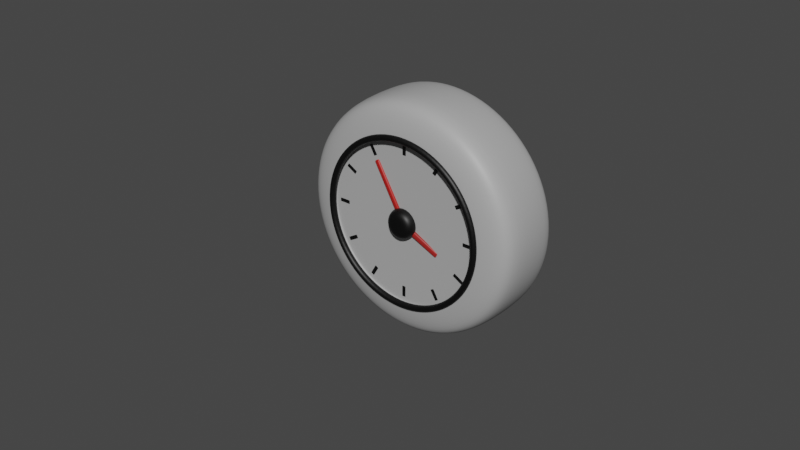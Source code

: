 # Source: Wall_clock.blend  (saved by Blender 2.90.8; exported with 4.5.12 LTS)
import bpy
from mathutils import Matrix  # noqa: F401  (used for matrix-valued properties, if any)

bpy.ops.wm.read_factory_settings(use_empty=True)
scene = bpy.context.scene
scene.name = 'Scene'

# ---- collections
col_collection = bpy.data.collections.new('Collection'); scene.collection.children.link(col_collection)

# ---- materials (node trees are filled in below, after node groups)
mat_material_001 = bpy.data.materials.new('Material.001')
mat_material_001.use_transparent_shadow = False
mat_material_006 = bpy.data.materials.new('Material.006')
mat_material_006.use_transparent_shadow = False
mat_material_003 = bpy.data.materials.new('Material.003')
mat_material_003.use_transparent_shadow = False
mat_material_004 = bpy.data.materials.new('Material.004')
mat_material_004.use_transparent_shadow = False
mat_material_005 = bpy.data.materials.new('Material.005')
mat_material_005.use_transparent_shadow = False
mat_material_009 = bpy.data.materials.new('Material.009')
mat_material_009.use_transparent_shadow = False

# ---- material node trees
mat_material_001.use_nodes = True; mat_material_001.node_tree.nodes.clear()
_N = mat_material_001.node_tree.nodes; _L = mat_material_001.node_tree.links
n0 = _N.new('ShaderNodeBsdfPrincipled'); n0.name = 'Principled BSDF'; n0.location = (10, 300)
n0.distribution = 'GGX'
n0.subsurface_method = 'BURLEY'
n0.inputs[0].default_value = (0.42, 0.42, 0.42, 1.0)
n0.inputs[3].default_value = 1.45
n0.inputs[27].default_value = (0.0, 0.0, 0.0, 1.0)
n0.inputs[28].default_value = 1.0
n1 = _N.new('ShaderNodeOutputMaterial'); n1.name = 'Material Output'; n1.location = (300, 300)
_L.new(n0.outputs[0], n1.inputs[0])
n1.is_active_output = True
mat_material_006.use_nodes = True; mat_material_006.node_tree.nodes.clear()
_N = mat_material_006.node_tree.nodes; _L = mat_material_006.node_tree.links
n0 = _N.new('ShaderNodeBsdfPrincipled'); n0.name = 'Principled BSDF'; n0.location = (10, 300)
n0.distribution = 'GGX'
n0.subsurface_method = 'BURLEY'
n0.inputs[0].default_value = (0.0, 0.0, 0.0, 1.0)
n0.inputs[3].default_value = 1.45
n0.inputs[27].default_value = (0.0, 0.0, 0.0, 1.0)
n0.inputs[28].default_value = 1.0
n1 = _N.new('ShaderNodeOutputMaterial'); n1.name = 'Material Output'; n1.location = (300, 300)
_L.new(n0.outputs[0], n1.inputs[0])
n1.is_active_output = True
mat_material_003.use_nodes = True; mat_material_003.node_tree.nodes.clear()
_N = mat_material_003.node_tree.nodes; _L = mat_material_003.node_tree.links
n0 = _N.new('ShaderNodeBsdfPrincipled'); n0.name = 'Principled BSDF'; n0.location = (10, 300)
n0.distribution = 'GGX'
n0.subsurface_method = 'BURLEY'
n0.inputs[0].default_value = (0.0, 0.0, 0.0, 1.0)
n0.inputs[3].default_value = 1.45
n0.inputs[27].default_value = (0.0, 0.0, 0.0, 1.0)
n0.inputs[28].default_value = 1.0
n1 = _N.new('ShaderNodeOutputMaterial'); n1.name = 'Material Output'; n1.location = (300, 300)
_L.new(n0.outputs[0], n1.inputs[0])
n1.is_active_output = True
mat_material_004.use_nodes = True; mat_material_004.node_tree.nodes.clear()
_N = mat_material_004.node_tree.nodes; _L = mat_material_004.node_tree.links
n0 = _N.new('ShaderNodeBsdfPrincipled'); n0.name = 'Principled BSDF'; n0.location = (10, 300)
n0.distribution = 'GGX'
n0.subsurface_method = 'BURLEY'
n0.inputs[0].default_value = (0.4793, 0.01229, 0.008568, 1.0)
n0.inputs[3].default_value = 1.45
n0.inputs[27].default_value = (0.0, 0.0, 0.0, 1.0)
n0.inputs[28].default_value = 1.0
n1 = _N.new('ShaderNodeOutputMaterial'); n1.name = 'Material Output'; n1.location = (300, 300)
_L.new(n0.outputs[0], n1.inputs[0])
n1.is_active_output = True
mat_material_005.use_nodes = True; mat_material_005.node_tree.nodes.clear()
_N = mat_material_005.node_tree.nodes; _L = mat_material_005.node_tree.links
n0 = _N.new('ShaderNodeBsdfPrincipled'); n0.name = 'Principled BSDF'; n0.location = (10, 300)
n0.distribution = 'GGX'
n0.subsurface_method = 'BURLEY'
n0.inputs[0].default_value = (0.3763, 0.01764, 0.01444, 1.0)
n0.inputs[3].default_value = 1.45
n0.inputs[27].default_value = (0.0, 0.0, 0.0, 1.0)
n0.inputs[28].default_value = 1.0
n1 = _N.new('ShaderNodeOutputMaterial'); n1.name = 'Material Output'; n1.location = (300, 300)
_L.new(n0.outputs[0], n1.inputs[0])
n1.is_active_output = True
mat_material_009.use_nodes = True; mat_material_009.node_tree.nodes.clear()
_N = mat_material_009.node_tree.nodes; _L = mat_material_009.node_tree.links
n0 = _N.new('ShaderNodeBsdfPrincipled'); n0.name = 'Principled BSDF'; n0.location = (10, 300)
n0.distribution = 'GGX'
n0.subsurface_method = 'BURLEY'
n0.inputs[0].default_value = (0.0, 0.0, 0.0, 1.0)
n0.inputs[3].default_value = 1.45
n0.inputs[27].default_value = (0.0, 0.0, 0.0, 1.0)
n0.inputs[28].default_value = 1.0
n1 = _N.new('ShaderNodeOutputMaterial'); n1.name = 'Material Output'; n1.location = (300, 300)
_L.new(n0.outputs[0], n1.inputs[0])
n1.is_active_output = True

# ---- world
world_world = bpy.data.worlds.new('World'); scene.world = world_world
world_world.use_nodes = True; world_world.node_tree.nodes.clear()
_N = world_world.node_tree.nodes; _L = world_world.node_tree.links
n0 = _N.new('ShaderNodeOutputWorld'); n0.name = 'World Output'; n0.location = (300, 300)
n1 = _N.new('ShaderNodeBackground'); n1.name = 'Background'; n1.location = (10, 300)
n1.inputs[0].default_value = (0.05088, 0.05088, 0.05088, 1.0)
_L.new(n1.outputs[0], n0.inputs[0])
n0.is_active_output = True
world_world.color = (0.05088, 0.05088, 0.05088)
world_world.use_sun_shadow = False
world_world.sun_shadow_jitter_overblur = 0.0

# ---- meshes
me_circle = bpy.data.meshes.new('Circle')
me_circle.from_pydata([(1.457e-15, 0.2659, 1.0), (-9.141e-08, -5.869e-07, 0.7035), (-2.515e-08, 0.07789, 0.9214), (-0.1821, 5.72e-08, 0.6796), (-0.2588, 0.2659, 0.9659), (-0.2385, 0.07789, 0.89), (-0.3518, -1.775e-07, 0.6093), (-0.5, 0.2659, 0.866), (-0.4607, 0.07789, 0.798), (-0.4975, -6.048e-08, 0.4975), (-0.7071, 0.2659, 0.7071), (-0.6516, 0.07789, 0.6516), (-0.6093, -2.656e-07, 0.3518), (-0.866, 0.2659, 0.5), (-0.798, 0.07789, 0.4607), (-0.6796, -6.066e-08, 0.1821), (-0.9659, 0.2659, 0.2588), (-0.89, 0.07789, 0.2385), (-0.7035, -1.853e-07, 1.356e-07), (-1.0, 0.2659, 2.16e-07), (-0.9214, 0.07789, 1.867e-07), (-0.6796, -1.489e-07, -0.1821), (-0.9659, 0.2659, -0.2588), (-0.89, 0.07789, -0.2385), (-0.6093, -1.199e-07, -0.3518), (-0.866, 0.2659, -0.5), (-0.798, 0.07789, -0.4607), (-0.4975, 1.143e-07, -0.4975), (-0.7071, 0.2659, -0.7071), (-0.6516, 0.07789, -0.6516), (-0.3518, -2.955e-07, -0.6093), (-0.5, 0.2659, -0.866), (-0.4607, 0.07789, -0.798), (-0.1821, -6.103e-08, -0.6796), (-0.2588, 0.2659, -0.9659), (-0.2385, 0.07789, -0.89), (-4.189e-07, -6.108e-08, -0.7035), (-3.894e-07, 0.2659, -1.0), (-4.009e-07, 0.07789, -0.9214), (0.1821, -6.103e-08, -0.6796), (0.2588, 0.2659, -0.9659), (0.2385, 0.07789, -0.89), (0.3518, -2.955e-07, -0.6093), (0.5, 0.2659, -0.866), (0.4607, 0.07789, -0.798), (0.4975, 1.143e-07, -0.4975), (0.7071, 0.2659, -0.7071), (0.6516, 0.07789, -0.6516), (0.6093, -1.199e-07, -0.3518), (0.866, 0.2659, -0.5), (0.798, 0.07789, -0.4607), (0.6796, -1.489e-07, -0.1821), (0.9659, 0.2659, -0.2588), (0.89, 0.07789, -0.2385), (0.7035, -1.853e-07, -8.488e-08), (1.0, 0.2659, -3.244e-07), (0.9214, 0.07789, -2.647e-07), (0.6796, -6.066e-08, 0.1821), (0.9659, 0.2659, 0.2588), (0.89, 0.07789, 0.2385), (0.6093, -2.656e-07, 0.3518), (0.866, 0.2659, 0.5), (0.798, 0.07789, 0.4607), (0.4975, -6.048e-08, 0.4975), (0.7071, 0.2659, 0.7071), (0.6516, 0.07789, 0.6516), (0.3518, -1.775e-07, 0.6093), (0.5, 0.2659, 0.866), (0.4607, 0.07789, 0.798), (0.1821, 5.72e-08, 0.6796), (0.2588, 0.2659, 0.9659), (0.2385, 0.07789, 0.89), (-4.005e-08, 1.226, 0.8833), (1.172e-14, 1.11, 1.0), (-1.164e-08, 1.192, 0.9658), (-0.2588, 1.11, 0.9659), (-0.2286, 1.226, 0.8532), (-0.25, 1.192, 0.9329), (-0.5, 1.11, 0.866), (-0.4416, 1.226, 0.7649), (-0.4829, 1.192, 0.8364), (-0.7071, 1.11, 0.7071), (-0.6246, 1.226, 0.6246), (-0.6829, 1.192, 0.6829), (-0.866, 1.11, 0.5), (-0.7649, 1.226, 0.4416), (-0.8364, 1.192, 0.4829), (-0.9659, 1.11, 0.2588), (-0.8532, 1.226, 0.2286), (-0.9329, 1.192, 0.25), (-1.0, 1.11, 2.601e-07), (-0.8833, 1.226, 2.412e-07), (-0.9658, 1.192, 2.57e-07), (-0.9659, 1.11, -0.2588), (-0.8532, 1.226, -0.2286), (-0.9329, 1.192, -0.25), (-0.866, 1.11, -0.5), (-0.7649, 1.226, -0.4416), (-0.8364, 1.192, -0.4829), (-0.7071, 1.11, -0.7071), (-0.6246, 1.226, -0.6246), (-0.6829, 1.192, -0.6829), (-0.5, 1.11, -0.866), (-0.4416, 1.226, -0.7649), (-0.4829, 1.192, -0.8364), (-0.2588, 1.11, -0.9659), (-0.2286, 1.226, -0.8532), (-0.25, 1.192, -0.9329), (-3.894e-07, 1.11, -1.0), (-3.083e-07, 1.226, -0.8833), (-3.658e-07, 1.192, -0.9658), (0.2588, 1.11, -0.9659), (0.2286, 1.226, -0.8532), (0.25, 1.192, -0.9329), (0.5, 1.11, -0.866), (0.4416, 1.226, -0.7649), (0.4829, 1.192, -0.8364), (0.7071, 1.11, -0.7071), (0.6246, 1.226, -0.6246), (0.6829, 1.192, -0.6829), (0.866, 1.11, -0.5), (0.7649, 1.226, -0.4416), (0.8364, 1.192, -0.4829), (0.9659, 1.11, -0.2588), (0.8532, 1.226, -0.2286), (0.9329, 1.192, -0.25), (1.0, 1.11, -2.804e-07), (0.8833, 1.226, -1.686e-07), (0.9658, 1.192, -2.451e-07), (0.9659, 1.11, 0.2588), (0.8532, 1.226, 0.2286), (0.9329, 1.192, 0.25), (0.866, 1.11, 0.5), (0.7649, 1.226, 0.4416), (0.8364, 1.192, 0.4829), (0.7071, 1.11, 0.7071), (0.6246, 1.226, 0.6246), (0.6829, 1.192, 0.6829), (0.5, 1.11, 0.866), (0.4416, 1.226, 0.7649), (0.4829, 1.192, 0.8364), (0.2588, 1.11, 0.9659), (0.2286, 1.226, 0.8532), (0.25, 1.192, 0.9329), (-8.568e-08, -5.884e-07, 0.7318), (-0.1894, 5.578e-08, 0.7068), (-0.3659, -1.788e-07, 0.6337), (-0.5174, -6.152e-08, 0.5174), (-0.6337, -2.663e-07, 0.3659), (-0.7068, -6.104e-08, 0.1894), (-0.7318, -1.853e-07, 1.341e-07), (-0.7068, -1.485e-07, -0.1894), (-0.6337, -1.192e-07, -0.3659), (-0.5174, 1.154e-07, -0.5174), (-0.3659, -2.942e-07, -0.6337), (-0.1894, -5.96e-08, -0.7068), (-4.284e-07, -5.96e-08, -0.7318), (0.1894, -5.96e-08, -0.7068), (0.3659, -2.942e-07, -0.6337), (0.5174, 1.154e-07, -0.5174), (0.6337, -1.192e-07, -0.3659), (0.7068, -1.485e-07, -0.1894), (0.7318, -1.853e-07, -1.006e-07), (0.7068, -6.104e-08, 0.1894), (0.6337, -2.663e-07, 0.3659), (0.5174, -6.152e-08, 0.5174), (0.3659, -1.788e-07, 0.6337), (0.1894, 5.578e-08, 0.7068), (-9.987e-08, 0.09536, 0.6647), (-0.172, 0.09536, 0.6421), (-0.3324, 0.09536, 0.5757), (-0.47, 0.09536, 0.47), (-0.5757, 0.09536, 0.3324), (-0.6421, 0.09536, 0.172), (-0.6647, 0.09536, 1.429e-07), (-0.6421, 0.09536, -0.172), (-0.5757, 0.09536, -0.3324), (-0.47, 0.09536, -0.47), (-0.3324, 0.09536, -0.5757), (-0.172, 0.09536, -0.6421), (-4.054e-07, 0.09536, -0.6647), (0.172, 0.09536, -0.6421), (0.3324, 0.09536, -0.5757), (0.47, 0.09536, -0.47), (0.5757, 0.09536, -0.3324), (0.6421, 0.09536, -0.172), (0.6647, 0.09536, -5.773e-08), (0.6421, 0.09536, 0.172), (0.5757, 0.09536, 0.3324), (0.47, 0.09536, 0.47), (0.3324, 0.09536, 0.5757), (0.172, 0.09536, 0.6421), (-9.141e-08, 0.09536, 0.7035), (-0.1821, 0.09536, 0.6796), (-0.3518, 0.09536, 0.6093), (-0.4975, 0.09536, 0.4975), (-0.6093, 0.09536, 0.3518), (-0.6796, 0.09536, 0.1821), (-0.7035, 0.09536, 1.406e-07), (-0.6796, 0.09536, -0.1821), (-0.6093, 0.09536, -0.3518), (-0.4975, 0.09536, -0.4975), (-0.3518, 0.09536, -0.6093), (-0.1821, 0.09536, -0.6796), (-4.189e-07, 0.09536, -0.7035), (0.1821, 0.09536, -0.6796), (0.3518, 0.09536, -0.6093), (0.4975, 0.09536, -0.4975), (0.6093, 0.09536, -0.3518), (0.6796, 0.09536, -0.1821), (0.7035, 0.09536, -7.991e-08), (0.6796, 0.09536, 0.1821), (0.6093, 0.09536, 0.3518), (0.4975, 0.09536, 0.4975), (0.3518, 0.09536, 0.6093), (0.1821, 0.09536, 0.6796), (0.4975, 0.06675, -0.4975), (0.6093, 0.06675, -0.3518), (-0.6093, 0.06675, -0.3518), (-0.4975, 0.06675, -0.4975), (0.1821, 0.06675, 0.6796), (-9.141e-08, 0.06675, 0.7035), (-0.1821, 0.06675, 0.6796), (-0.3518, 0.06675, 0.6093), (0.6796, 0.06675, -0.1821), (-0.3518, 0.06675, -0.6093), (-0.4975, 0.06675, 0.4975), (0.7035, 0.06675, -8.14e-08), (-0.1821, 0.06675, -0.6796), (-0.6093, 0.06675, 0.3518), (0.6796, 0.06675, 0.1821), (-4.189e-07, 0.06675, -0.7035), (-0.6796, 0.06675, 0.1821), (0.6093, 0.06675, 0.3518), (0.1821, 0.06675, -0.6796), (-0.7035, 0.06675, 1.391e-07), (0.4975, 0.06675, 0.4975), (0.3518, 0.06675, -0.6093), (-0.6796, 0.06675, -0.1821), (0.3518, 0.06675, 0.6093), (0.6093, 0.03004, -0.3518), (-0.4975, 0.03004, -0.4975), (-9.141e-08, 0.03004, 0.7035), (-0.3518, 0.03004, 0.6093), (0.6796, 0.03004, -0.1821), (-0.3518, 0.03004, -0.6093), (-0.4975, 0.03004, 0.4975), (0.7035, 0.03004, -8.332e-08), (-0.1821, 0.03004, -0.6796), (-0.6093, 0.03004, 0.3518), (0.6796, 0.03004, 0.1821), (-4.189e-07, 0.03004, -0.7035), (-0.6796, 0.03004, 0.1821), (0.6093, 0.03004, 0.3518), (0.1821, 0.03004, -0.6796), (-0.7035, 0.03004, 1.372e-07), (0.4975, 0.03004, 0.4975), (0.3518, 0.03004, -0.6093), (-0.6796, 0.03004, -0.1821), (0.3518, 0.03004, 0.6093), (0.4975, 0.03004, -0.4975), (-0.6093, 0.03004, -0.3518), (0.1821, 0.03004, 0.6796), (-0.1821, 0.03004, 0.6796)], [], [(4, 7, 78, 75), (70, 0, 73, 141), (67, 70, 141, 138), (46, 49, 120, 117), (25, 28, 99, 96), (49, 52, 123, 120), (28, 31, 102, 99), (217, 216, 207, 208), (52, 55, 126, 123), (31, 34, 105, 102), (7, 10, 81, 78), (10, 13, 84, 81), (55, 58, 129, 126), (34, 37, 108, 105), (13, 16, 87, 84), (58, 61, 132, 129), (37, 40, 111, 108), (16, 19, 90, 87), (61, 64, 135, 132), (40, 43, 114, 111), (19, 22, 93, 90), (64, 67, 138, 135), (43, 46, 117, 114), (22, 25, 96, 93), (4, 0, 2, 5), (5, 2, 144, 145), (7, 4, 5, 8), (8, 5, 145, 146), (10, 7, 8, 11), (11, 8, 146, 147), (13, 10, 11, 14), (14, 11, 147, 148), (16, 13, 14, 17), (17, 14, 148, 149), (19, 16, 17, 20), (20, 17, 149, 150), (22, 19, 20, 23), (23, 20, 150, 151), (25, 22, 23, 26), (26, 23, 151, 152), (28, 25, 26, 29), (29, 26, 152, 153), (31, 28, 29, 32), (32, 29, 153, 154), (34, 31, 32, 35), (35, 32, 154, 155), (37, 34, 35, 38), (38, 35, 155, 156), (40, 37, 38, 41), (41, 38, 156, 157), (43, 40, 41, 44), (44, 41, 157, 158), (46, 43, 44, 47), (47, 44, 158, 159), (49, 46, 47, 50), (50, 47, 159, 160), (52, 49, 50, 53), (53, 50, 160, 161), (55, 52, 53, 56), (56, 53, 161, 162), (58, 55, 56, 59), (59, 56, 162, 163), (61, 58, 59, 62), (62, 59, 163, 164), (64, 61, 62, 65), (65, 62, 164, 165), (67, 64, 65, 68), (68, 65, 165, 166), (70, 67, 68, 71), (71, 68, 166, 167), (0, 70, 71, 2), (2, 71, 167, 144), (76, 79, 82, 85, 88, 91, 94, 97, 100, 103, 106, 109, 112, 115, 118, 121, 124, 127, 130, 133, 136, 139, 142, 72), (76, 72, 74, 77), (77, 74, 73, 75), (79, 76, 77, 80), (80, 77, 75, 78), (82, 79, 80, 83), (83, 80, 78, 81), (85, 82, 83, 86), (86, 83, 81, 84), (88, 85, 86, 89), (89, 86, 84, 87), (91, 88, 89, 92), (92, 89, 87, 90), (94, 91, 92, 95), (95, 92, 90, 93), (97, 94, 95, 98), (98, 95, 93, 96), (100, 97, 98, 101), (101, 98, 96, 99), (103, 100, 101, 104), (104, 101, 99, 102), (106, 103, 104, 107), (107, 104, 102, 105), (109, 106, 107, 110), (110, 107, 105, 108), (112, 109, 110, 113), (113, 110, 108, 111), (115, 112, 113, 116), (116, 113, 111, 114), (118, 115, 116, 119), (119, 116, 114, 117), (121, 118, 119, 122), (122, 119, 117, 120), (124, 121, 122, 125), (125, 122, 120, 123), (127, 124, 125, 128), (128, 125, 123, 126), (130, 127, 128, 131), (131, 128, 126, 129), (133, 130, 131, 134), (134, 131, 129, 132), (136, 133, 134, 137), (137, 134, 132, 135), (139, 136, 137, 140), (140, 137, 135, 138), (142, 139, 140, 143), (143, 140, 138, 141), (72, 142, 143, 74), (74, 143, 141, 73), (0, 4, 75, 73), (1, 3, 145, 144), (3, 6, 146, 145), (6, 9, 147, 146), (9, 12, 148, 147), (12, 15, 149, 148), (15, 18, 150, 149), (18, 21, 151, 150), (21, 24, 152, 151), (24, 27, 153, 152), (27, 30, 154, 153), (30, 33, 155, 154), (33, 36, 156, 155), (36, 39, 157, 156), (39, 42, 158, 157), (42, 45, 159, 158), (45, 48, 160, 159), (48, 51, 161, 160), (51, 54, 162, 161), (54, 57, 163, 162), (57, 60, 164, 163), (60, 63, 165, 164), (63, 66, 166, 165), (66, 69, 167, 166), (69, 1, 144, 167), (169, 168, 191, 190, 189, 188, 187, 186, 185, 184, 183, 182, 181, 180, 179, 178, 177, 176, 175, 174, 173, 172, 171, 170), (219, 218, 200, 201), (221, 220, 215, 192), (223, 222, 193, 194), (224, 217, 208, 209), (225, 219, 201, 202), (226, 223, 194, 195), (227, 224, 209, 210), (228, 225, 202, 203), (229, 226, 195, 196), (230, 227, 210, 211), (231, 228, 203, 204), (232, 229, 196, 197), (233, 230, 211, 212), (234, 231, 204, 205), (235, 232, 197, 198), (236, 233, 212, 213), (237, 234, 205, 206), (238, 235, 198, 199), (239, 236, 213, 214), (216, 237, 206, 207), (218, 238, 199, 200), (220, 239, 214, 215), (222, 221, 192, 193), (168, 169, 193, 192), (169, 170, 194, 193), (170, 171, 195, 194), (171, 172, 196, 195), (172, 173, 197, 196), (173, 174, 198, 197), (174, 175, 199, 198), (175, 176, 200, 199), (176, 177, 201, 200), (177, 178, 202, 201), (178, 179, 203, 202), (179, 180, 204, 203), (180, 181, 205, 204), (181, 182, 206, 205), (182, 183, 207, 206), (183, 184, 208, 207), (184, 185, 209, 208), (185, 186, 210, 209), (186, 187, 211, 210), (187, 188, 212, 211), (188, 189, 213, 212), (189, 190, 214, 213), (190, 191, 215, 214), (191, 168, 192, 215), (263, 242, 221, 222), (262, 259, 239, 220), (261, 258, 238, 218), (260, 257, 237, 216), (259, 256, 236, 239), (258, 255, 235, 238), (257, 254, 234, 237), (256, 253, 233, 236), (255, 252, 232, 235), (254, 251, 231, 234), (253, 250, 230, 233), (252, 249, 229, 232), (251, 248, 228, 231), (250, 247, 227, 230), (249, 246, 226, 229), (248, 245, 225, 228), (247, 244, 224, 227), (246, 243, 223, 226), (245, 241, 219, 225), (244, 240, 217, 224), (243, 263, 222, 223), (242, 262, 220, 221), (241, 261, 218, 219), (240, 260, 216, 217), (48, 45, 260, 240), (27, 24, 261, 241), (1, 69, 262, 242), (6, 3, 263, 243), (51, 48, 240, 244), (30, 27, 241, 245), (9, 6, 243, 246), (54, 51, 244, 247), (33, 30, 245, 248), (12, 9, 246, 249), (57, 54, 247, 250), (36, 33, 248, 251), (15, 12, 249, 252), (60, 57, 250, 253), (39, 36, 251, 254), (18, 15, 252, 255), (63, 60, 253, 256), (42, 39, 254, 257), (21, 18, 255, 258), (66, 63, 256, 259), (45, 42, 257, 260), (24, 21, 258, 261), (69, 66, 259, 262), (3, 1, 242, 263)])
me_circle.polygons.foreach_set('use_smooth', [True] * 242)
_uv = me_circle.uv_layers.new(name='UVMap')
_uv.uv.foreach_set('vector', [0.0, 0.0, 0.0, 0.0, 0.0, 0.0, 0.0, 0.0, 0.0, 0.0, 0.0, 0.0, 0.0, 0.0, 0.0, 0.0, 0.0, 0.0, 0.0, 0.0, 0.0, 0.0, 0.0, 0.0, 0.0, 0.0, 0.0, 0.0, 0.0, 0.0, 0.0, 0.0, 0.0, 0.0, 0.0, 0.0, 0.0, 0.0, 0.0, 0.0, 0.0, 0.0, 0.0, 0.0, 0.0, 0.0, 0.0, 0.0, 0.0, 0.0, 0.0, 0.0, 0.0, 0.0, 0.0, 0.0, 0.0, 0.0, 0.0, 0.0, 0.0, 0.0, 0.0, 0.0, 0.0, 0.0, 0.0, 0.0, 0.0, 0.0, 0.0, 0.0, 0.0, 0.0, 0.0, 0.0, 0.0, 0.0, 0.0, 0.0, 0.0, 0.0, 0.0, 0.0, 0.0, 0.0, 0.0, 0.0, 0.0, 0.0, 0.0, 0.0, 0.0, 0.0, 0.0, 0.0, 0.0, 0.0, 0.0, 0.0, 0.0, 0.0, 0.0, 0.0, 0.0, 0.0, 0.0, 0.0, 0.0, 0.0, 0.0, 0.0, 0.0, 0.0, 0.0, 0.0, 0.0, 0.0, 0.0, 0.0, 0.0, 0.0, 0.0, 0.0, 0.0, 0.0, 0.0, 0.0, 0.0, 0.0, 0.0, 0.0, 0.0, 0.0, 0.0, 0.0, 0.0, 0.0, 0.0, 0.0, 0.0, 0.0, 0.0, 0.0, 0.0, 0.0, 0.0, 0.0, 0.0, 0.0, 0.0, 0.0, 0.0, 0.0, 0.0, 0.0, 0.0, 0.0, 0.0, 0.0, 0.0, 0.0, 0.0, 0.0, 0.0, 0.0, 0.0, 0.0, 0.0, 0.0, 0.0, 0.0, 0.0, 0.0, 0.0, 0.0, 0.0, 0.0, 0.0, 0.0, 0.0, 0.0, 0.0, 0.0, 0.0, 0.0, 0.0, 0.0, 0.0, 0.0, 0.0, 0.0, 0.0, 0.0, 0.0, 0.0, 0.0, 0.0, 0.0, 0.0, 0.0, 0.0, 0.0, 0.0, 0.0, 0.0, 0.0, 0.0, 0.0, 0.0, 0.0, 0.0, 0.0, 0.0, 0.0, 0.0, 0.0, 0.0, 0.0, 0.0, 0.0, 0.0, 0.0, 0.0, 0.0, 0.0, 0.0, 0.0, 0.0, 0.0, 0.0, 0.0, 0.0, 0.0, 0.0, 0.0, 0.0, 0.0, 0.0, 0.0, 0.0, 0.0, 0.0, 0.0, 0.0, 0.0, 0.0, 0.0, 0.0, 0.0, 0.0, 0.0, 0.0, 0.0, 0.0, 0.0, 0.0, 0.0, 0.0, 0.0, 0.0, 0.0, 0.0, 0.0, 0.0, 0.0, 0.0, 0.0, 0.0, 0.0, 0.0, 0.0, 0.0, 0.0, 0.0, 0.0, 0.0, 0.0, 0.0, 0.0, 0.0, 0.0, 0.0, 0.0, 0.0, 0.0, 0.0, 0.0, 0.0, 0.0, 0.0, 0.0, 0.0, 0.0, 0.0, 0.0, 0.0, 0.0, 0.0, 0.0, 0.0, 0.0, 0.0, 0.0, 0.0, 0.0, 0.0, 0.0, 0.0, 0.0, 0.0, 0.0, 0.0, 0.0, 0.0, 0.0, 0.0, 0.0, 0.0, 0.0, 0.0, 0.0, 0.0, 0.0, 0.0, 0.0, 0.0, 0.0, 0.0, 0.0, 0.0, 0.0, 0.0, 0.0, 0.0, 0.0, 0.0, 0.0, 0.0, 0.0, 0.0, 0.0, 0.0, 0.0, 0.0, 0.0, 0.0, 0.0, 0.0, 0.0, 0.0, 0.0, 0.0, 0.0, 0.0, 0.0, 0.0, 0.0, 0.0, 0.0, 0.0, 0.0, 0.0, 0.0, 0.0, 0.0, 0.0, 0.0, 0.0, 0.0, 0.0, 0.0, 0.0, 0.0, 0.0, 0.0, 0.0, 0.0, 0.0, 0.0, 0.0, 0.0, 0.0, 0.0, 0.0, 0.0, 0.0, 0.0, 0.0, 0.0, 0.0, 0.0, 0.0, 0.0, 0.0, 0.0, 0.0, 0.0, 0.0, 0.0, 0.0, 0.0, 0.0, 0.0, 0.0, 0.0, 0.0, 0.0, 0.0, 0.0, 0.0, 0.0, 0.0, 0.0, 0.0, 0.0, 0.0, 0.0, 0.0, 0.0, 0.0, 0.0, 0.0, 0.0, 0.0, 0.0, 0.0, 0.0, 0.0, 0.0, 0.0, 0.0, 0.0, 0.0, 0.0, 0.0, 0.0, 0.0, 0.0, 0.0, 0.0, 0.0, 0.0, 0.0, 0.0, 0.0, 0.0, 0.0, 0.0, 0.0, 0.0, 0.0, 0.0, 0.0, 0.0, 0.0, 0.0, 0.0, 0.0, 0.0, 0.0, 0.0, 0.0, 0.0, 0.0, 0.0, 0.0, 0.0, 0.0, 0.0, 0.0, 0.0, 0.0, 0.0, 0.0, 0.0, 0.0, 0.0, 0.0, 0.0, 0.0, 0.0, 0.0, 0.0, 0.0, 0.0, 0.0, 0.0, 0.0, 0.0, 0.0, 0.0, 0.0, 0.0, 0.0, 0.0, 0.0, 0.0, 0.0, 0.0, 0.0, 0.0, 0.0, 0.0, 0.0, 0.0, 0.0, 0.0, 0.0, 0.0, 0.0, 0.0, 0.0, 0.0, 0.0, 0.0, 0.0, 0.0, 0.0, 0.0, 0.0, 0.0, 0.0, 0.0, 0.0, 0.0, 0.0, 0.0, 0.0, 0.0, 0.0, 0.0, 0.0, 0.0, 0.0, 0.0, 0.0, 0.0, 0.0, 0.0, 0.0, 0.0, 0.0, 0.0, 0.0, 0.0, 0.0, 0.0, 0.0, 0.0, 0.0, 0.0, 0.0, 0.0, 0.0, 0.0, 0.0, 0.0, 0.0, 0.0, 0.0, 0.0, 0.0, 0.0, 0.0, 0.0, 0.0, 0.0, 0.0, 0.0, 0.0, 0.0, 0.0, 0.0, 0.0, 0.0, 0.0, 0.0, 0.0, 0.0, 0.0, 0.0, 0.0, 0.0, 0.0, 0.0, 0.0, 0.0, 0.0, 0.0, 0.0, 0.0, 0.0, 0.0, 0.0, 0.0, 0.0, 0.0, 0.0, 0.0, 0.0, 0.0, 0.0, 0.0, 0.0, 0.0, 0.0, 0.0, 0.0, 0.0, 0.0, 0.0, 0.0, 0.0, 0.0, 0.0, 0.0, 0.0, 0.0, 0.0, 0.0, 0.0, 0.0, 0.0, 0.0, 0.0, 0.0, 0.0, 0.0, 0.0, 0.0, 0.0, 0.0, 0.0, 0.0, 0.0, 0.0, 0.0, 0.0, 0.0, 0.0, 0.0, 0.0, 0.0, 0.0, 0.0, 0.0, 0.0, 0.0, 0.0, 0.0, 0.0, 0.0, 0.0, 0.0, 0.0, 0.0, 0.0, 0.0, 0.0, 0.0, 0.0, 0.0, 0.0, 0.0, 0.0, 0.0, 0.0, 0.0, 0.0, 0.0, 0.0, 0.0, 0.0, 0.0, 0.0, 0.0, 0.0, 0.0, 0.0, 0.0, 0.0, 0.0, 0.0, 0.0, 0.0, 0.0, 0.0, 0.0, 0.0, 0.0, 0.0, 0.0, 0.0, 0.0, 0.0, 0.0, 0.0, 0.0, 0.0, 0.0, 0.0, 0.0, 0.0, 0.0, 0.0, 0.0, 0.0, 0.0, 0.0, 0.0, 0.0, 0.0, 0.0, 0.0, 0.0, 0.0, 0.0, 0.0, 0.0, 0.0, 0.0, 0.0, 0.0, 0.0, 0.0, 0.0, 0.0, 0.0, 0.0, 0.0, 0.0, 0.0, 0.0, 0.0, 0.0, 0.0, 0.0, 0.0, 0.0, 0.0, 0.0, 0.0, 0.0, 0.0, 0.0, 0.0, 0.0, 0.0, 0.0, 0.0, 0.0, 0.0, 0.0, 0.0, 0.0, 0.0, 0.0, 0.0, 0.0, 0.0, 0.0, 0.0, 0.0, 0.0, 0.0, 0.0, 0.0, 0.0, 0.0, 0.0, 0.0, 0.0, 0.0, 0.0, 0.0, 0.0, 0.0, 0.0, 0.0, 0.0, 0.0, 0.0, 0.0, 0.0, 0.0, 0.0, 0.0, 0.0, 0.0, 0.0, 0.0, 0.0, 0.0, 0.0, 0.0, 0.0, 0.0, 0.0, 0.0, 0.0, 0.0, 0.0, 0.0, 0.0, 0.0, 0.0, 0.0, 0.0, 0.0, 0.0, 0.0, 0.0, 0.0, 0.0, 0.0, 0.0, 0.0, 0.0, 0.0, 0.0, 0.0, 0.0, 0.0, 0.0, 0.0, 0.0, 0.0, 0.0, 0.0, 0.0, 0.0, 0.0, 0.0, 0.0, 0.0, 0.0, 0.0, 0.0, 0.0, 0.0, 0.0, 0.0, 0.0, 0.0, 0.0, 0.0, 0.0, 0.0, 0.0, 0.0, 0.0, 0.0, 0.0, 0.0, 0.0, 0.0, 0.0, 0.0, 0.0, 0.0, 0.0, 0.0, 0.0, 0.0, 0.0, 0.0, 0.0, 0.0, 0.0, 0.0, 0.0, 0.0, 0.0, 0.0, 0.0, 0.0, 0.0, 0.0, 0.0, 0.0, 0.0, 0.0, 0.0, 0.0, 0.0, 0.0, 0.0, 0.0, 0.0, 0.0, 0.0, 0.0, 0.0, 0.0, 0.0, 0.0, 0.0, 0.0, 0.0, 0.0, 0.0, 0.0, 0.0, 0.0, 0.0, 0.0, 0.0, 0.0, 0.0, 0.0, 0.0, 0.0, 0.0, 0.0, 0.0, 0.0, 0.0, 0.0, 0.0, 0.0, 0.0, 0.0, 0.0, 0.0, 0.0, 0.0, 0.0, 0.0, 0.0, 0.0, 0.0, 0.0, 0.0, 0.0, 0.0, 0.0, 0.0, 0.0, 0.0, 0.0, 0.0, 0.0, 0.0, 0.0, 0.0, 0.0, 0.0, 0.0, 0.0, 0.0, 0.0, 0.0, 0.0, 0.0, 0.0, 0.0, 0.0, 0.0, 0.0, 0.0, 0.0, 0.0, 0.0, 0.0, 0.0, 0.0, 0.0, 0.0, 0.0, 0.0, 0.0, 0.0, 0.0, 0.0, 0.0, 0.0, 0.0, 0.0, 0.0, 0.0, 0.0, 0.0, 0.0, 0.0, 0.0, 0.0, 0.0, 0.0, 0.0, 0.0, 0.0, 0.0, 0.0, 0.0, 0.0, 0.0, 0.0, 0.0, 0.0, 0.0, 0.0, 0.0, 0.0, 0.0, 0.0, 0.0, 0.0, 0.0, 0.0, 0.0, 0.0, 0.0, 0.0, 0.0, 0.0, 0.0, 0.0, 0.0, 0.0, 0.0, 0.0, 0.0, 0.0, 0.0, 0.0, 0.0, 0.0, 0.0, 0.0, 0.0, 0.0, 0.0, 0.0, 0.0, 0.0, 0.0, 0.0, 0.0, 0.0, 0.0, 0.0, 0.0, 0.0, 0.0, 0.0, 0.0, 0.0, 0.0, 0.0, 0.0, 0.0, 0.0, 0.0, 0.0, 0.0, 0.0, 0.0, 0.0, 0.0, 0.0, 0.0, 0.0, 0.0, 0.0, 0.0, 0.0, 0.0, 0.0, 0.0, 0.0, 0.0, 0.0, 0.0, 0.0, 0.0, 0.0, 0.0, 0.0, 0.0, 0.0, 0.0, 0.0, 0.0, 0.0, 0.0, 0.0, 0.0, 0.0, 0.0, 0.0, 0.0, 0.0, 0.0, 0.0, 0.0, 0.0, 0.0, 0.0, 0.0, 0.0, 0.0, 0.0, 0.0, 0.0, 0.0, 0.0, 0.0, 0.0, 0.0, 0.0, 0.0, 0.0, 0.0, 0.0, 0.0, 0.0, 0.0, 0.0, 0.0, 0.0, 0.0, 0.0, 0.0, 0.0, 0.0, 0.0, 0.0, 0.0, 0.0, 0.0, 0.0, 0.0, 0.0, 0.0, 0.0, 0.0, 0.0, 0.0, 0.0, 0.0, 0.0, 0.0, 0.0, 0.0, 0.0, 0.0, 0.0, 0.0, 0.0, 0.0, 0.0, 0.0, 0.0, 0.0, 0.0, 0.0, 0.0, 0.0, 0.0, 0.0, 0.0, 0.0, 0.0, 0.0, 0.0, 0.0, 0.0, 0.0, 0.0, 0.0, 0.0, 0.0, 0.0, 0.0, 0.0, 0.0, 0.0, 0.0, 0.0, 0.0, 0.0, 0.0, 0.0, 0.0, 0.0, 0.0, 0.0, 0.0, 0.0, 0.0, 0.0, 0.0, 0.0, 0.0, 0.0, 0.0, 0.0, 0.0, 0.0, 0.0, 0.0, 0.0, 0.0, 0.0, 0.0, 0.0, 0.0, 0.0, 0.0, 0.0, 0.0, 0.0, 0.0, 0.0, 0.0, 0.0, 0.0, 0.0, 0.0, 0.0, 0.0, 0.0, 0.0, 0.0, 0.0, 0.0, 0.0, 0.0, 0.0, 0.0, 0.0, 0.0, 0.0, 0.0, 0.0, 0.0, 0.0, 0.0, 0.0, 0.0, 0.0, 0.0, 0.0, 0.0, 0.0, 0.0, 0.0, 0.0, 0.0, 0.0, 0.0, 0.0, 0.0, 0.0, 0.0, 0.0, 0.0, 0.0, 0.0, 0.0, 0.0, 0.0, 0.0, 0.0, 0.0, 0.0, 0.0, 0.0, 0.0, 0.0, 0.0, 0.0, 0.0, 0.0, 0.0, 0.0, 0.0, 0.0, 0.0, 0.0, 0.0, 0.0, 0.0, 0.0, 0.0, 0.0, 0.0, 0.0, 0.0, 0.0, 0.0, 0.0, 0.0, 0.0, 0.0, 0.0, 0.0, 0.0, 0.0, 0.0, 0.0, 0.0, 0.0, 0.0, 0.0, 0.0, 0.0, 0.0, 0.0, 0.0, 0.0, 0.0, 0.0, 0.0, 0.0, 0.0, 0.0, 0.0, 0.0, 0.0, 0.0, 0.0, 0.0, 0.0, 0.0, 0.0, 0.0, 0.0, 0.0, 0.0, 0.0, 0.0, 0.0, 0.0, 0.0, 0.0, 0.0, 0.0, 0.0, 0.0, 0.0, 0.0, 0.0, 0.0, 0.0, 0.0, 0.0, 0.0, 0.0, 0.0, 0.0, 0.0, 0.0, 0.0, 0.0, 0.0, 0.0, 0.0, 0.0, 0.0, 0.0, 0.0, 0.0, 0.0, 0.0, 0.0, 0.0, 0.0, 0.0, 0.0, 0.0, 0.0, 0.0, 0.0, 0.0, 0.0, 0.0, 0.0, 0.0, 0.0, 0.0, 0.0, 0.0, 0.0, 0.0, 0.0, 0.0, 0.0, 0.0, 0.0, 0.0, 0.0, 0.0, 0.0, 0.0, 0.0, 0.0, 0.0, 0.0, 0.0, 0.0, 0.0, 0.0, 0.0, 0.0, 0.0, 0.0, 0.0, 0.0, 0.0, 0.0, 0.0, 0.0, 0.0, 0.0, 0.0, 0.0, 0.0, 0.0, 0.0, 0.0, 0.0, 0.0, 0.0, 0.0, 0.0, 0.0, 0.0, 0.0, 0.0, 0.0, 0.0, 0.0, 0.0, 0.0, 0.0, 0.0, 0.0, 0.0, 0.0, 0.0, 0.0, 0.0, 0.0, 0.0, 0.0, 0.0, 0.0, 0.0, 0.0, 0.0, 0.0, 0.0, 0.0, 0.0, 0.0, 0.0, 0.0, 0.0, 0.0, 0.0, 0.0, 0.0, 0.0, 0.0, 0.0, 0.0, 0.0, 0.0, 0.0, 0.0, 0.0, 0.0, 0.0, 0.0, 0.0, 0.0, 0.0, 0.0, 0.0, 0.0, 0.0, 0.0, 0.0, 0.0, 0.0, 0.0, 0.0, 0.0, 0.0, 0.0, 0.0, 0.0, 0.0, 0.0, 0.0, 0.0, 0.0, 0.0, 0.0, 0.0, 0.0, 0.0, 0.0, 0.0, 0.0, 0.0, 0.0, 0.0, 0.0, 0.0, 0.0, 0.0, 0.0, 0.0, 0.0, 0.0, 0.0, 0.0, 0.0, 0.0, 0.0, 0.0, 0.0, 0.0, 0.0, 0.0, 0.0, 0.0, 0.0, 0.0, 0.0, 0.0, 0.0, 0.0, 0.0, 0.0, 0.0, 0.0, 0.0, 0.0, 0.0, 0.0, 0.0, 0.0, 0.0, 0.0, 0.0, 0.0, 0.0, 0.0, 0.0, 0.0, 0.0, 0.0, 0.0, 0.0, 0.0, 0.0, 0.0, 0.0, 0.0, 0.0, 0.0, 0.0, 0.0, 0.0, 0.0, 0.0, 0.0, 0.0, 0.0, 0.0, 0.0, 0.0, 0.0, 0.0, 0.0, 0.0, 0.0, 0.0, 0.0, 0.0, 0.0, 0.0, 0.0, 0.0, 0.0, 0.0, 0.0, 0.0, 0.0, 0.0, 0.0, 0.0, 0.0, 0.0, 0.0, 0.0, 0.0, 0.0, 0.0, 0.0, 0.0, 0.0, 0.0, 0.0, 0.0, 0.0, 0.0, 0.0, 0.0, 0.0, 0.0, 0.0, 0.0, 0.0, 0.0, 0.0, 0.0, 0.0, 0.0, 0.0, 0.0, 0.0, 0.0, 0.0, 0.0, 0.0, 0.0, 0.0, 0.0, 0.0, 0.0, 0.0, 0.0, 0.0, 0.0, 0.0, 0.0, 0.0, 0.0, 0.0, 0.0, 0.0, 0.0, 0.0, 0.0, 0.0, 0.0, 0.0, 0.0, 0.0, 0.0, 0.0, 0.0, 0.0, 0.0, 0.0, 0.0, 0.0, 0.0, 0.0, 0.0, 0.0, 0.0, 0.0, 0.0, 0.0, 0.0, 0.0, 0.0, 0.0, 0.0, 0.0, 0.0, 0.0, 0.0, 0.0, 0.0, 0.0, 0.0, 0.0, 0.0, 0.0, 0.0, 0.0, 0.0, 0.0, 0.0, 0.0, 0.0, 0.0, 0.0, 0.0, 0.0, 0.0, 0.0, 0.0, 0.0, 0.0, 0.0, 0.0, 0.0, 0.0, 0.0, 0.0, 0.0, 0.0, 0.0, 0.0, 0.0, 0.0, 0.0, 0.0, 0.0, 0.0, 0.0, 0.0, 0.0, 0.0, 0.0, 0.0, 0.0, 0.0, 0.0, 0.0, 0.0, 0.0, 0.0, 0.0, 0.0, 0.0, 0.0, 0.0, 0.0, 0.0, 0.0, 0.0, 0.0, 0.0, 0.0, 0.0, 0.0, 0.0, 0.0, 0.0, 0.0, 0.0, 0.0, 0.0, 0.0, 0.0, 0.0, 0.0, 0.0, 0.0, 0.0, 0.0, 0.0, 0.0, 0.0, 0.0, 0.0, 0.0, 0.0, 0.0, 0.0, 0.0, 0.0, 0.0, 0.0, 0.0, 0.0, 0.0, 0.0, 0.0, 0.0, 0.0, 0.0, 0.0, 0.0, 0.0, 0.0, 0.0, 0.0, 0.0, 0.0, 0.0, 0.0, 0.0, 0.0, 0.0, 0.0, 0.0, 0.0, 0.0, 0.0, 0.0, 0.0, 0.0, 0.0, 0.0, 0.0, 0.0, 0.0, 0.0, 0.0, 0.0, 0.0, 0.0, 0.0, 0.0, 0.0, 0.0, 0.0, 0.0, 0.0, 0.0, 0.0, 0.0, 0.0, 0.0, 0.0, 0.0, 0.0, 0.0, 0.0, 0.0, 0.0, 0.0, 0.0, 0.0, 0.0, 0.0, 0.0, 0.0, 0.0, 0.0, 0.0, 0.0, 0.0, 0.0, 0.0, 0.0, 0.0, 0.0, 0.0, 0.0, 0.0, 0.0, 0.0, 0.0, 0.0, 0.0, 0.0, 0.0, 0.0, 0.0, 0.0, 0.0, 0.0, 0.0, 0.0, 0.0, 0.0, 0.0, 0.0, 0.0, 0.0, 0.0, 0.0, 0.0, 0.0, 0.0, 0.0, 0.0, 0.0, 0.0, 0.0, 0.0, 0.0, 0.0, 0.0, 0.0, 0.0, 0.0, 0.0, 0.0, 0.0, 0.0, 0.0, 0.0, 0.0, 0.0, 0.0, 0.0, 0.0, 0.0, 0.0, 0.0, 0.0, 0.0, 0.0, 0.0, 0.0, 0.0, 0.0, 0.0, 0.0, 0.0, 0.0, 0.0, 0.0, 0.0, 0.0, 0.0, 0.0, 0.0, 0.0, 0.0, 0.0, 0.0, 0.0, 0.0, 0.0, 0.0, 0.0, 0.0, 0.0, 0.0, 0.0, 0.0, 0.0, 0.0, 0.0, 0.0, 0.0, 0.0, 0.0, 0.0, 0.0, 0.0, 0.0, 0.0, 0.0, 0.0, 0.0, 0.0, 0.0, 0.0, 0.0, 0.0, 0.0, 0.0, 0.0, 0.0, 0.0, 0.0, 0.0, 0.0, 0.0, 0.0, 0.0, 0.0, 0.0, 0.0, 0.0, 0.0, 0.0, 0.0, 0.0, 0.0, 0.0, 0.0, 0.0, 0.0, 0.0, 0.0, 0.0, 0.0, 0.0, 0.0, 0.0, 0.0, 0.0, 0.0, 0.0, 0.0, 0.0, 0.0, 0.0, 0.0, 0.0, 0.0, 0.0, 0.0, 0.0, 0.0, 0.0, 0.0, 0.0, 0.0, 0.0, 0.0, 0.0, 0.0, 0.0, 0.0, 0.0, 0.0, 0.0, 0.0, 0.0, 0.0])
me_circle.materials.append(mat_material_001)
me_circle.use_remesh_fix_poles = True
me_circle.use_remesh_preserve_attributes = False
me_circle.use_mirror_vertex_groups = False
me_circle.update()
me_circle_002 = bpy.data.meshes.new('Circle.002')
me_circle_002.from_pydata([(0.0235, 0.07772, 0.6616), (-0.0235, 0.07772, 0.6616), (-0.3105, 0.07772, 0.5847), (-0.3512, 0.07772, 0.5612), (-0.5612, 0.07772, 0.3512), (-0.5847, 0.07772, 0.3105), (-0.6616, 0.07772, 0.0235), (-0.6616, 0.07772, -0.0235), (-0.5847, 0.07772, -0.3105), (-0.5612, 0.07772, -0.3512), (-0.3512, 0.07772, -0.5612), (-0.3105, 0.07772, -0.5847), (-0.0235, 0.07772, -0.6616), (0.0235, 0.07772, -0.6616), (0.3105, 0.07772, -0.5847), (0.3512, 0.07772, -0.5612), (0.5612, 0.07772, -0.3512), (0.5847, 0.07772, -0.3105), (0.6616, 0.07772, -0.0235), (0.6616, 0.07772, 0.0235), (0.5847, 0.07772, 0.3105), (0.5612, 0.07772, 0.3512), (0.3512, 0.07772, 0.5612), (0.3105, 0.07772, 0.5847), (-0.0235, 0.07772, 0.5523), (0.0235, 0.07772, 0.5523), (-0.2965, 0.07772, 0.4665), (-0.2558, 0.07772, 0.49), (-0.49, 0.07772, 0.2558), (-0.4665, 0.07772, 0.2965), (-0.5523, 0.07772, -0.0235), (-0.5523, 0.07772, 0.0235), (-0.4665, 0.07772, -0.2965), (-0.49, 0.07772, -0.2558), (-0.2558, 0.07772, -0.49), (-0.2965, 0.07772, -0.4665), (0.0235, 0.07772, -0.5523), (-0.0235, 0.07772, -0.5523), (0.2965, 0.07772, -0.4665), (0.2558, 0.07772, -0.49), (0.49, 0.07772, -0.2558), (0.4665, 0.07772, -0.2965), (0.5523, 0.07772, 0.0235), (0.5523, 0.07772, -0.0235), (0.4665, 0.07772, 0.2965), (0.49, 0.07772, 0.2558), (0.2558, 0.07772, 0.49), (0.2965, 0.07772, 0.4665), (-0.0235, 0.04653, 0.6616), (0.0235, 0.04653, 0.6616), (0.0235, 0.04653, 0.5523), (-0.0235, 0.04653, 0.5523), (-0.2558, 0.04653, 0.49), (-0.2965, 0.04653, 0.4665), (-0.3512, 0.04653, 0.5612), (-0.3105, 0.04653, 0.5847), (-0.4665, 0.04653, 0.2965), (-0.49, 0.04653, 0.2558), (-0.5847, 0.04653, 0.3105), (-0.5612, 0.04653, 0.3512), (-0.5523, 0.04653, 0.0235), (-0.5523, 0.04653, -0.0235), (-0.6616, 0.04653, -0.0235), (-0.6616, 0.04653, 0.0235), (-0.49, 0.04653, -0.2558), (-0.4665, 0.04653, -0.2965), (-0.5612, 0.04653, -0.3512), (-0.5847, 0.04653, -0.3105), (-0.2965, 0.04653, -0.4665), (-0.2558, 0.04653, -0.49), (-0.3105, 0.04653, -0.5847), (-0.3512, 0.04653, -0.5612), (-0.0235, 0.04653, -0.5523), (0.0235, 0.04653, -0.5523), (0.0235, 0.04653, -0.6616), (-0.0235, 0.04653, -0.6616), (0.2558, 0.04653, -0.49), (0.2965, 0.04653, -0.4665), (0.3512, 0.04653, -0.5612), (0.3105, 0.04653, -0.5847), (0.4665, 0.04653, -0.2965), (0.49, 0.04653, -0.2558), (0.5847, 0.04653, -0.3105), (0.5612, 0.04653, -0.3512), (0.5523, 0.04653, -0.0235), (0.5523, 0.04653, 0.0235), (0.6616, 0.04653, 0.0235), (0.6616, 0.04653, -0.0235), (0.49, 0.04653, 0.2558), (0.4665, 0.04653, 0.2965), (0.5612, 0.04653, 0.3512), (0.5847, 0.04653, 0.3105), (0.2965, 0.04653, 0.4665), (0.2558, 0.04653, 0.49), (0.3105, 0.04653, 0.5847), (0.3512, 0.04653, 0.5612)], [], [(0, 1, 24, 25), (26, 27, 2, 3), (28, 29, 4, 5), (30, 31, 6, 7), (32, 33, 8, 9), (34, 35, 10, 11), (36, 37, 12, 13), (38, 39, 14, 15), (40, 41, 16, 17), (42, 43, 18, 19), (44, 45, 20, 21), (46, 47, 22, 23), (49, 50, 51, 48), (53, 54, 55, 52), (57, 58, 59, 56), (61, 62, 63, 60), (65, 66, 67, 64), (69, 70, 71, 68), (73, 74, 75, 72), (77, 78, 79, 76), (81, 82, 83, 80), (85, 86, 87, 84), (89, 90, 91, 88), (93, 94, 95, 92), (11, 10, 71, 70), (28, 5, 58, 57), (43, 42, 85, 84), (10, 35, 68, 71), (5, 4, 59, 58), (42, 19, 86, 85), (37, 36, 73, 72), (4, 29, 56, 59), (19, 18, 87, 86), (36, 13, 74, 73), (31, 30, 61, 60), (18, 43, 84, 87), (13, 12, 75, 74), (30, 7, 62, 61), (45, 44, 89, 88), (1, 0, 49, 48), (12, 37, 72, 75), (7, 6, 63, 62), (44, 21, 90, 89), (0, 25, 50, 49), (39, 38, 77, 76), (6, 31, 60, 63), (21, 20, 91, 90), (25, 24, 51, 50), (38, 15, 78, 77), (33, 32, 65, 64), (20, 45, 88, 91), (24, 1, 48, 51), (15, 14, 79, 78), (32, 9, 66, 65), (47, 46, 93, 92), (27, 26, 53, 52), (14, 39, 76, 79), (9, 8, 67, 66), (46, 23, 94, 93), (26, 3, 54, 53), (41, 40, 81, 80), (8, 33, 64, 67), (23, 22, 95, 94), (3, 2, 55, 54), (40, 17, 82, 81), (35, 34, 69, 68), (22, 47, 92, 95), (2, 27, 52, 55), (17, 16, 83, 82), (34, 11, 70, 69), (29, 28, 57, 56), (16, 41, 80, 83)])
me_circle_002.polygons.foreach_set('use_smooth', [True] * 72)
_uv = me_circle_002.uv_layers.new(name='UVMap')
_uv.uv.foreach_set('vector', [0.0, 0.0, 0.0, 0.0, 0.0, 0.0, 0.0, 0.0, 0.0, 0.0, 0.0, 0.0, 0.0, 0.0, 0.0, 0.0, 0.0, 0.0, 0.0, 0.0, 0.0, 0.0, 0.0, 0.0, 0.0, 0.0, 0.0, 0.0, 0.0, 0.0, 0.0, 0.0, 0.0, 0.0, 0.0, 0.0, 0.0, 0.0, 0.0, 0.0, 0.0, 0.0, 0.0, 0.0, 0.0, 0.0, 0.0, 0.0, 0.0, 0.0, 0.0, 0.0, 0.0, 0.0, 0.0, 0.0, 0.0, 0.0, 0.0, 0.0, 0.0, 0.0, 0.0, 0.0, 0.0, 0.0, 0.0, 0.0, 0.0, 0.0, 0.0, 0.0, 0.0, 0.0, 0.0, 0.0, 0.0, 0.0, 0.0, 0.0, 0.0, 0.0, 0.0, 0.0, 0.0, 0.0, 0.0, 0.0, 0.0, 0.0, 0.0, 0.0, 0.0, 0.0, 0.0, 0.0, 0.0, 0.0, 0.0, 0.0, 0.0, 0.0, 0.0, 0.0, 0.0, 0.0, 0.0, 0.0, 0.0, 0.0, 0.0, 0.0, 0.0, 0.0, 0.0, 0.0, 0.0, 0.0, 0.0, 0.0, 0.0, 0.0, 0.0, 0.0, 0.0, 0.0, 0.0, 0.0, 0.0, 0.0, 0.0, 0.0, 0.0, 0.0, 0.0, 0.0, 0.0, 0.0, 0.0, 0.0, 0.0, 0.0, 0.0, 0.0, 0.0, 0.0, 0.0, 0.0, 0.0, 0.0, 0.0, 0.0, 0.0, 0.0, 0.0, 0.0, 0.0, 0.0, 0.0, 0.0, 0.0, 0.0, 0.0, 0.0, 0.0, 0.0, 0.0, 0.0, 0.0, 0.0, 0.0, 0.0, 0.0, 0.0, 0.0, 0.0, 0.0, 0.0, 0.0, 0.0, 0.0, 0.0, 0.0, 0.0, 0.0, 0.0, 0.0, 0.0, 0.0, 0.0, 0.0, 0.0, 0.0, 0.0, 0.0, 0.0, 0.0, 0.0, 0.0, 0.0, 0.0, 0.0, 0.0, 0.0, 0.0, 0.0, 0.0, 0.0, 0.0, 0.0, 0.0, 0.0, 0.0, 0.0, 0.0, 0.0, 0.0, 0.0, 0.0, 0.0, 0.0, 0.0, 0.0, 0.0, 0.0, 0.0, 0.0, 0.0, 0.0, 0.0, 0.0, 0.0, 0.0, 0.0, 0.0, 0.0, 0.0, 0.0, 0.0, 0.0, 0.0, 0.0, 0.0, 0.0, 0.0, 0.0, 0.0, 0.0, 0.0, 0.0, 0.0, 0.0, 0.0, 0.0, 0.0, 0.0, 0.0, 0.0, 0.0, 0.0, 0.0, 0.0, 0.0, 0.0, 0.0, 0.0, 0.0, 0.0, 0.0, 0.0, 0.0, 0.0, 0.0, 0.0, 0.0, 0.0, 0.0, 0.0, 0.0, 0.0, 0.0, 0.0, 0.0, 0.0, 0.0, 0.0, 0.0, 0.0, 0.0, 0.0, 0.0, 0.0, 0.0, 0.0, 0.0, 0.0, 0.0, 0.0, 0.0, 0.0, 0.0, 0.0, 0.0, 0.0, 0.0, 0.0, 0.0, 0.0, 0.0, 0.0, 0.0, 0.0, 0.0, 0.0, 0.0, 0.0, 0.0, 0.0, 0.0, 0.0, 0.0, 0.0, 0.0, 0.0, 0.0, 0.0, 0.0, 0.0, 0.0, 0.0, 0.0, 0.0, 0.0, 0.0, 0.0, 0.0, 0.0, 0.0, 0.0, 0.0, 0.0, 0.0, 0.0, 0.0, 0.0, 0.0, 0.0, 0.0, 0.0, 0.0, 0.0, 0.0, 0.0, 0.0, 0.0, 0.0, 0.0, 0.0, 0.0, 0.0, 0.0, 0.0, 0.0, 0.0, 0.0, 0.0, 0.0, 0.0, 0.0, 0.0, 0.0, 0.0, 0.0, 0.0, 0.0, 0.0, 0.0, 0.0, 0.0, 0.0, 0.0, 0.0, 0.0, 0.0, 0.0, 0.0, 0.0, 0.0, 0.0, 0.0, 0.0, 0.0, 0.0, 0.0, 0.0, 0.0, 0.0, 0.0, 0.0, 0.0, 0.0, 0.0, 0.0, 0.0, 0.0, 0.0, 0.0, 0.0, 0.0, 0.0, 0.0, 0.0, 0.0, 0.0, 0.0, 0.0, 0.0, 0.0, 0.0, 0.0, 0.0, 0.0, 0.0, 0.0, 0.0, 0.0, 0.0, 0.0, 0.0, 0.0, 0.0, 0.0, 0.0, 0.0, 0.0, 0.0, 0.0, 0.0, 0.0, 0.0, 0.0, 0.0, 0.0, 0.0, 0.0, 0.0, 0.0, 0.0, 0.0, 0.0, 0.0, 0.0, 0.0, 0.0, 0.0, 0.0, 0.0, 0.0, 0.0, 0.0, 0.0, 0.0, 0.0, 0.0, 0.0, 0.0, 0.0, 0.0, 0.0, 0.0, 0.0, 0.0, 0.0, 0.0, 0.0, 0.0, 0.0, 0.0, 0.0, 0.0, 0.0, 0.0, 0.0, 0.0, 0.0, 0.0, 0.0, 0.0, 0.0, 0.0, 0.0, 0.0, 0.0, 0.0, 0.0, 0.0, 0.0, 0.0, 0.0, 0.0, 0.0, 0.0, 0.0, 0.0, 0.0, 0.0, 0.0, 0.0, 0.0, 0.0, 0.0, 0.0, 0.0, 0.0, 0.0, 0.0, 0.0, 0.0, 0.0, 0.0, 0.0, 0.0, 0.0, 0.0, 0.0, 0.0, 0.0, 0.0, 0.0, 0.0, 0.0, 0.0, 0.0, 0.0, 0.0, 0.0, 0.0, 0.0, 0.0, 0.0, 0.0, 0.0, 0.0, 0.0, 0.0, 0.0, 0.0, 0.0, 0.0, 0.0, 0.0, 0.0, 0.0, 0.0, 0.0, 0.0, 0.0, 0.0, 0.0, 0.0, 0.0, 0.0, 0.0, 0.0, 0.0, 0.0, 0.0, 0.0, 0.0, 0.0, 0.0, 0.0, 0.0, 0.0, 0.0, 0.0])
me_circle_002.materials.append(mat_material_006)
me_circle_002.use_remesh_fix_poles = True
me_circle_002.use_remesh_preserve_attributes = False
me_circle_002.use_mirror_vertex_groups = False
me_circle_002.update()
me_circle_003 = bpy.data.meshes.new('Circle.003')
me_circle_003.from_pydata([(-9.987e-08, 0.09536, 0.6647), (-0.172, 0.09536, 0.6421), (-0.3324, 0.09536, 0.5757), (-0.47, 0.09536, 0.47), (-0.5757, 0.09536, 0.3324), (-0.6421, 0.09536, 0.172), (-0.6647, 0.09536, 1.429e-07), (-0.6421, 0.09536, -0.172), (-0.5757, 0.09536, -0.3324), (-0.47, 0.09536, -0.47), (-0.3324, 0.09536, -0.5757), (-0.172, 0.09536, -0.6421), (-4.054e-07, 0.09536, -0.6647), (0.172, 0.09536, -0.6421), (0.3324, 0.09536, -0.5757), (0.47, 0.09536, -0.47), (0.5757, 0.09536, -0.3324), (0.6421, 0.09536, -0.172), (0.6647, 0.09536, -5.773e-08), (0.6421, 0.09536, 0.172), (0.5757, 0.09536, 0.3324), (0.47, 0.09536, 0.47), (0.3324, 0.09536, 0.5757), (0.172, 0.09536, 0.6421), (-9.987e-08, -0.09312, 0.6647), (-2.533e-07, -0.4216, 0.3334), (-1.448e-07, -0.3254, 0.5677), (-0.08628, -0.4217, 0.322), (-0.172, -0.09312, 0.6421), (-0.1469, -0.3254, 0.5483), (-0.1667, -0.4217, 0.2887), (-0.3324, -0.09312, 0.5757), (-0.2838, -0.3254, 0.4916), (-0.2357, -0.4217, 0.2357), (-0.47, -0.09312, 0.47), (-0.4014, -0.3254, 0.4014), (-0.2887, -0.4217, 0.1667), (-0.5757, -0.09312, 0.3324), (-0.4916, -0.3254, 0.2838), (-0.322, -0.4217, 0.08628), (-0.6421, -0.09312, 0.172), (-0.5483, -0.3254, 0.1469), (-0.3334, -0.4217, 1.378e-07), (-0.6647, -0.09312, 1.322e-07), (-0.5677, -0.3254, 1.262e-07), (-0.322, -0.4217, -0.08628), (-0.6421, -0.09312, -0.172), (-0.5483, -0.3254, -0.1469), (-0.2887, -0.4217, -0.1667), (-0.5757, -0.09312, -0.3324), (-0.4916, -0.3254, -0.2838), (-0.2357, -0.4217, -0.2357), (-0.47, -0.09312, -0.47), (-0.4014, -0.3254, -0.4014), (-0.1667, -0.4217, -0.2887), (-0.3324, -0.09312, -0.5757), (-0.2838, -0.3254, -0.4916), (-0.08628, -0.4217, -0.322), (-0.172, -0.09312, -0.6421), (-0.1469, -0.3254, -0.5483), (-2.794e-07, -0.4217, -0.3334), (-4.054e-07, -0.09312, -0.6647), (-3.683e-07, -0.3254, -0.5677), (0.08628, -0.4217, -0.322), (0.172, -0.09312, -0.6421), (0.1469, -0.3254, -0.5483), (0.1667, -0.4217, -0.2887), (0.3324, -0.09312, -0.5757), (0.2838, -0.3254, -0.4916), (0.2357, -0.4217, -0.2357), (0.47, -0.09312, -0.47), (0.4014, -0.3254, -0.4014), (0.2887, -0.4217, -0.1667), (0.5757, -0.09312, -0.3324), (0.4916, -0.3254, -0.2838), (0.322, -0.4217, -0.08628), (0.6421, -0.09312, -0.172), (0.5483, -0.3254, -0.1469), (0.3334, -0.4217, 8.196e-08), (0.6647, -0.09312, -6.848e-08), (0.5677, -0.3254, -3.26e-08), (0.322, -0.4217, 0.08628), (0.6421, -0.09312, 0.172), (0.5483, -0.3254, 0.1469), (0.2887, -0.4217, 0.1667), (0.5757, -0.09312, 0.3324), (0.4916, -0.3254, 0.2838), (0.2357, -0.4217, 0.2357), (0.47, -0.09312, 0.47), (0.4014, -0.3254, 0.4014), (0.1667, -0.4217, 0.2887), (0.3324, -0.09312, 0.5757), (0.2838, -0.3254, 0.4916), (0.08628, -0.4217, 0.322), (0.172, -0.09312, 0.6421), (0.1469, -0.3254, 0.5483)], [], [(1, 2, 3, 4, 5, 6, 7, 8, 9, 10, 11, 12, 13, 14, 15, 16, 17, 18, 19, 20, 21, 22, 23, 0), (0, 23, 94, 24), (20, 19, 82, 85), (13, 12, 61, 64), (6, 5, 40, 43), (21, 20, 85, 88), (14, 13, 64, 67), (7, 6, 43, 46), (22, 21, 88, 91), (15, 14, 67, 70), (8, 7, 46, 49), (23, 22, 91, 94), (16, 15, 70, 73), (9, 8, 49, 52), (27, 25, 93, 90, 87, 84, 81, 78, 75, 72, 69, 66, 63, 60, 57, 54, 51, 48, 45, 42, 39, 36, 33, 30), (17, 16, 73, 76), (10, 9, 52, 55), (2, 1, 28, 31), (3, 2, 31, 34), (18, 17, 76, 79), (11, 10, 55, 58), (4, 3, 34, 37), (19, 18, 79, 82), (12, 11, 58, 61), (5, 4, 37, 40), (25, 27, 29, 26), (26, 29, 28, 24), (27, 30, 32, 29), (29, 32, 31, 28), (30, 33, 35, 32), (32, 35, 34, 31), (33, 36, 38, 35), (35, 38, 37, 34), (36, 39, 41, 38), (38, 41, 40, 37), (39, 42, 44, 41), (41, 44, 43, 40), (42, 45, 47, 44), (44, 47, 46, 43), (45, 48, 50, 47), (47, 50, 49, 46), (48, 51, 53, 50), (50, 53, 52, 49), (51, 54, 56, 53), (53, 56, 55, 52), (54, 57, 59, 56), (56, 59, 58, 55), (57, 60, 62, 59), (59, 62, 61, 58), (60, 63, 65, 62), (62, 65, 64, 61), (63, 66, 68, 65), (65, 68, 67, 64), (66, 69, 71, 68), (68, 71, 70, 67), (69, 72, 74, 71), (71, 74, 73, 70), (72, 75, 77, 74), (74, 77, 76, 73), (75, 78, 80, 77), (77, 80, 79, 76), (78, 81, 83, 80), (80, 83, 82, 79), (81, 84, 86, 83), (83, 86, 85, 82), (84, 87, 89, 86), (86, 89, 88, 85), (87, 90, 92, 89), (89, 92, 91, 88), (90, 93, 95, 92), (92, 95, 94, 91), (93, 25, 26, 95), (95, 26, 24, 94), (1, 0, 24, 28)])
me_circle_003.polygons.foreach_set('use_smooth', [True] * 74)
_uv = me_circle_003.uv_layers.new(name='UVMap')
_uv.uv.foreach_set('vector', [0.0, 0.0, 0.0, 0.0, 0.0, 0.0, 0.0, 0.0, 0.0, 0.0, 0.0, 0.0, 0.0, 0.0, 0.0, 0.0, 0.0, 0.0, 0.0, 0.0, 0.0, 0.0, 0.0, 0.0, 0.0, 0.0, 0.0, 0.0, 0.0, 0.0, 0.0, 0.0, 0.0, 0.0, 0.0, 0.0, 0.0, 0.0, 0.0, 0.0, 0.0, 0.0, 0.0, 0.0, 0.0, 0.0, 0.0, 0.0, 0.0, 0.0, 0.0, 0.0, 0.0, 0.0, 0.0, 0.0, 0.0, 0.0, 0.0, 0.0, 0.0, 0.0, 0.0, 0.0, 0.0, 0.0, 0.0, 0.0, 0.0, 0.0, 0.0, 0.0, 0.0, 0.0, 0.0, 0.0, 0.0, 0.0, 0.0, 0.0, 0.0, 0.0, 0.0, 0.0, 0.0, 0.0, 0.0, 0.0, 0.0, 0.0, 0.0, 0.0, 0.0, 0.0, 0.0, 0.0, 0.0, 0.0, 0.0, 0.0, 0.0, 0.0, 0.0, 0.0, 0.0, 0.0, 0.0, 0.0, 0.0, 0.0, 0.0, 0.0, 0.0, 0.0, 0.0, 0.0, 0.0, 0.0, 0.0, 0.0, 0.0, 0.0, 0.0, 0.0, 0.0, 0.0, 0.0, 0.0, 0.0, 0.0, 0.0, 0.0, 0.0, 0.0, 0.0, 0.0, 0.0, 0.0, 0.0, 0.0, 0.0, 0.0, 0.0, 0.0, 0.0, 0.0, 0.0, 0.0, 0.0, 0.0, 0.0, 0.0, 0.0, 0.0, 0.0, 0.0, 0.0, 0.0, 0.0, 0.0, 0.0, 0.0, 0.0, 0.0, 0.0, 0.0, 0.0, 0.0, 0.0, 0.0, 0.0, 0.0, 0.0, 0.0, 0.0, 0.0, 0.0, 0.0, 0.0, 0.0, 0.0, 0.0, 0.0, 0.0, 0.0, 0.0, 0.0, 0.0, 0.0, 0.0, 0.0, 0.0, 0.0, 0.0, 0.0, 0.0, 0.0, 0.0, 0.0, 0.0, 0.0, 0.0, 0.0, 0.0, 0.0, 0.0, 0.0, 0.0, 0.0, 0.0, 0.0, 0.0, 0.0, 0.0, 0.0, 0.0, 0.0, 0.0, 0.0, 0.0, 0.0, 0.0, 0.0, 0.0, 0.0, 0.0, 0.0, 0.0, 0.0, 0.0, 0.0, 0.0, 0.0, 0.0, 0.0, 0.0, 0.0, 0.0, 0.0, 0.0, 0.0, 0.0, 0.0, 0.0, 0.0, 0.0, 0.0, 0.0, 0.0, 0.0, 0.0, 0.0, 0.0, 0.0, 0.0, 0.0, 0.0, 0.0, 0.0, 0.0, 0.0, 0.0, 0.0, 0.0, 0.0, 0.0, 0.0, 0.0, 0.0, 0.0, 0.0, 0.0, 0.0, 0.0, 0.0, 0.0, 0.0, 0.0, 0.0, 0.0, 0.0, 0.0, 0.0, 0.0, 0.0, 0.0, 0.0, 0.0, 0.0, 0.0, 0.0, 0.0, 0.0, 0.0, 0.0, 0.0, 0.0, 0.0, 0.0, 0.0, 0.0, 0.0, 0.0, 0.0, 0.0, 0.0, 0.0, 0.0, 0.0, 0.0, 0.0, 0.0, 0.0, 0.0, 0.0, 0.0, 0.0, 0.0, 0.0, 0.0, 0.0, 0.0, 0.0, 0.0, 0.0, 0.0, 0.0, 0.0, 0.0, 0.0, 0.0, 0.0, 0.0, 0.0, 0.0, 0.0, 0.0, 0.0, 0.0, 0.0, 0.0, 0.0, 0.0, 0.0, 0.0, 0.0, 0.0, 0.0, 0.0, 0.0, 0.0, 0.0, 0.0, 0.0, 0.0, 0.0, 0.0, 0.0, 0.0, 0.0, 0.0, 0.0, 0.0, 0.0, 0.0, 0.0, 0.0, 0.0, 0.0, 0.0, 0.0, 0.0, 0.0, 0.0, 0.0, 0.0, 0.0, 0.0, 0.0, 0.0, 0.0, 0.0, 0.0, 0.0, 0.0, 0.0, 0.0, 0.0, 0.0, 0.0, 0.0, 0.0, 0.0, 0.0, 0.0, 0.0, 0.0, 0.0, 0.0, 0.0, 0.0, 0.0, 0.0, 0.0, 0.0, 0.0, 0.0, 0.0, 0.0, 0.0, 0.0, 0.0, 0.0, 0.0, 0.0, 0.0, 0.0, 0.0, 0.0, 0.0, 0.0, 0.0, 0.0, 0.0, 0.0, 0.0, 0.0, 0.0, 0.0, 0.0, 0.0, 0.0, 0.0, 0.0, 0.0, 0.0, 0.0, 0.0, 0.0, 0.0, 0.0, 0.0, 0.0, 0.0, 0.0, 0.0, 0.0, 0.0, 0.0, 0.0, 0.0, 0.0, 0.0, 0.0, 0.0, 0.0, 0.0, 0.0, 0.0, 0.0, 0.0, 0.0, 0.0, 0.0, 0.0, 0.0, 0.0, 0.0, 0.0, 0.0, 0.0, 0.0, 0.0, 0.0, 0.0, 0.0, 0.0, 0.0, 0.0, 0.0, 0.0, 0.0, 0.0, 0.0, 0.0, 0.0, 0.0, 0.0, 0.0, 0.0, 0.0, 0.0, 0.0, 0.0, 0.0, 0.0, 0.0, 0.0, 0.0, 0.0, 0.0, 0.0, 0.0, 0.0, 0.0, 0.0, 0.0, 0.0, 0.0, 0.0, 0.0, 0.0, 0.0, 0.0, 0.0, 0.0, 0.0, 0.0, 0.0, 0.0, 0.0, 0.0, 0.0, 0.0, 0.0, 0.0, 0.0, 0.0, 0.0, 0.0, 0.0, 0.0, 0.0, 0.0, 0.0, 0.0, 0.0, 0.0, 0.0, 0.0, 0.0, 0.0, 0.0, 0.0, 0.0, 0.0, 0.0, 0.0, 0.0, 0.0, 0.0, 0.0, 0.0, 0.0, 0.0, 0.0, 0.0, 0.0, 0.0, 0.0, 0.0, 0.0, 0.0, 0.0, 0.0, 0.0, 0.0, 0.0, 0.0, 0.0, 0.0, 0.0, 0.0, 0.0, 0.0, 0.0, 0.0, 0.0, 0.0, 0.0, 0.0, 0.0, 0.0, 0.0, 0.0, 0.0, 0.0, 0.0, 0.0, 0.0, 0.0, 0.0, 0.0, 0.0, 0.0, 0.0, 0.0, 0.0, 0.0, 0.0, 0.0, 0.0, 0.0, 0.0, 0.0, 0.0, 0.0, 0.0, 0.0, 0.0, 0.0, 0.0, 0.0, 0.0, 0.0, 0.0, 0.0, 0.0, 0.0, 0.0, 0.0, 0.0, 0.0, 0.0, 0.0, 0.0, 0.0, 0.0, 0.0, 0.0, 0.0, 0.0, 0.0, 0.0, 0.0, 0.0, 0.0, 0.0, 0.0, 0.0, 0.0, 0.0, 0.0, 0.0, 0.0, 0.0, 0.0, 0.0, 0.0, 0.0, 0.0, 0.0, 0.0, 0.0, 0.0, 0.0, 0.0, 0.0, 0.0, 0.0, 0.0, 0.0, 0.0, 0.0, 0.0, 0.0, 0.0, 0.0, 0.0, 0.0, 0.0, 0.0])
me_circle_003.materials.append(mat_material_003)
me_circle_003.use_remesh_fix_poles = True
me_circle_003.use_remesh_preserve_attributes = False
me_circle_003.use_mirror_vertex_groups = False
me_circle_003.update()
me_plane_002 = bpy.data.meshes.new('Plane.002')
me_plane_002.from_pydata([(-0.02465, -5.661e-08, -0.05024), (0.02465, -5.661e-08, -0.05024), (-0.05286, 0.1551, 0.5051), (-0.003555, 0.1551, 0.5051), (-0.05286, 0.1288, 0.5051), (-0.02465, -0.02634, -0.05024), (0.02465, -0.02634, -0.05024), (-0.003555, 0.1288, 0.5051)], [], [(0, 2, 3, 1), (5, 6, 7, 4), (3, 2, 4, 7), (0, 1, 6, 5), (1, 3, 7, 6), (2, 0, 5, 4)])
me_plane_002.polygons.foreach_set('use_smooth', [True] * 6)
_uv = me_plane_002.uv_layers.new(name='UVMap')
_uv.uv.foreach_set('vector', [0.0, 0.0, 0.0, 1.0, 1.0, 1.0, 1.0, 0.0, 0.0, 0.0, 1.0, 0.0, 1.0, 1.0, 0.0, 1.0, 1.0, 1.0, 0.0, 1.0, 0.0, 1.0, 1.0, 1.0, 0.0, 0.0, 1.0, 0.0, 1.0, 0.0, 0.0, 0.0, 1.0, 0.0, 1.0, 1.0, 1.0, 1.0, 1.0, 0.0, 0.0, 1.0, 0.0, 0.0, 0.0, 0.0, 0.0, 1.0])
me_plane_002.materials.append(mat_material_004)
me_plane_002.use_remesh_fix_poles = True
me_plane_002.use_remesh_preserve_attributes = False
me_plane_002.use_mirror_vertex_groups = False
me_plane_002.update()
me_plane_004 = bpy.data.meshes.new('Plane.004')
me_plane_004.from_pydata([(-0.02465, -5.661e-08, -0.05024), (0.02465, -5.661e-08, -0.05024), (-0.02465, -4.462e-08, 0.3684), (0.02465, -4.462e-08, 0.3684), (-0.02465, -0.02634, 0.3684), (-0.02465, -0.02634, -0.05024), (0.02465, -0.02634, -0.05024), (0.02465, -0.02634, 0.3684)], [], [(0, 2, 3, 1), (5, 6, 7, 4), (3, 2, 4, 7), (0, 1, 6, 5), (1, 3, 7, 6), (2, 0, 5, 4)])
me_plane_004.polygons.foreach_set('use_smooth', [True] * 6)
_uv = me_plane_004.uv_layers.new(name='UVMap')
_uv.uv.foreach_set('vector', [0.0, 0.0, 0.0, 1.0, 1.0, 1.0, 1.0, 0.0, 0.0, 0.0, 1.0, 0.0, 1.0, 1.0, 0.0, 1.0, 1.0, 1.0, 0.0, 1.0, 0.0, 1.0, 1.0, 1.0, 0.0, 0.0, 1.0, 0.0, 1.0, 0.0, 0.0, 0.0, 1.0, 0.0, 1.0, 1.0, 1.0, 1.0, 1.0, 0.0, 0.0, 1.0, 0.0, 0.0, 0.0, 0.0, 0.0, 1.0])
me_plane_004.materials.append(mat_material_005)
me_plane_004.use_remesh_fix_poles = True
me_plane_004.use_remesh_preserve_attributes = False
me_plane_004.use_mirror_vertex_groups = False
me_plane_004.update()

# ---- curves / text
cu_circle_004 = bpy.data.curves.new('Circle.004', 'CURVE')
cu_circle_004.dimensions = '3D'
_sp = cu_circle_004.splines.new('POLY'); _sp.points.add(23)
_sp.points.foreach_set('co', [-0.1821, 5.72e-08, 0.6796, 0.0, -0.3518, -1.775e-07, 0.6093, 0.0, -0.4975, -6.048e-08, 0.4975, 0.0, -0.6093, -2.656e-07, 0.3518, 0.0, -0.6796, -6.066e-08, 0.1821, 0.0, -0.7035, -1.853e-07, 1.356e-07, 0.0, -0.6796, -1.489e-07, -0.1821, 0.0, -0.6093, -1.199e-07, -0.3518, 0.0, -0.4975, 1.143e-07, -0.4975, 0.0, -0.3518, -2.955e-07, -0.6093, 0.0, -0.1821, -6.103e-08, -0.6796, 0.0, -4.189e-07, -6.108e-08, -0.7035, 0.0, 0.1821, -6.103e-08, -0.6796, 0.0, 0.3518, -2.955e-07, -0.6093, 0.0, 0.4975, 1.143e-07, -0.4975, 0.0, 0.6093, -1.199e-07, -0.3518, 0.0, 0.6796, -1.489e-07, -0.1821, 0.0, 0.7035, -1.853e-07, -8.488e-08, 0.0, 0.6796, -6.066e-08, 0.1821, 0.0, 0.6093, -2.656e-07, 0.3518, 0.0, 0.4975, -6.048e-08, 0.4975, 0.0, 0.3518, -1.775e-07, 0.6093, 0.0, 0.1821, 5.72e-08, 0.6796, 0.0, -9.141e-08, -5.869e-07, 0.7035, 0.0])
_sp.order_v = 0
_sp.resolution_v = 0
_sp.use_cyclic_u = True
_sp.use_smooth = False
cu_circle_004.materials.append(mat_material_009)
cu_circle_004.use_path_clamp = True
cu_circle_004.bevel_depth = 0.028
cu_circle_004.fill_mode = 'FULL'

# ---- objects
ob_circle = bpy.data.objects.new('Circle', me_circle)
ob_circle_002 = bpy.data.objects.new('Circle.002', me_circle_002)
ob_circle_003 = bpy.data.objects.new('Circle.003', me_circle_003)
ob_plane_002 = bpy.data.objects.new('Plane.002', me_plane_002)
ob_plane_004 = bpy.data.objects.new('Plane.004', me_plane_004)
ob_circle_004 = bpy.data.objects.new('Circle.004', cu_circle_004)

# ---- transforms, parenting, visibility, modifiers, constraints
ob_circle.location = (0.0, 0.0, 1.0)
ob_circle.scale = (1.0, 0.5033, 1.0)
ob_circle.lineart.crease_threshold = 0.0
_m = ob_circle.modifiers.new('Subdivision', 'SUBSURF')
_m.uv_smooth = 'PRESERVE_CORNERS'
ob_circle_002.location = (0.0, 0.0, 1.0)
ob_circle_002.lineart.crease_threshold = 0.0
_m = ob_circle_002.modifiers.new('Bevel', 'BEVEL')
_m.width = 0.011
_m.width_pct = 0.011
_m.segments = 2
_m.limit_method = 'NONE'
_m.harden_normals = True
ob_circle_003.location = (0.0, 0.03976, 1.0)
ob_circle_003.scale = (0.1931, 0.1931, 0.1931)
ob_circle_003.lineart.crease_threshold = 0.0
_m = ob_circle_003.modifiers.new('Subdivision', 'SUBSURF')
_m.uv_smooth = 'PRESERVE_CORNERS'
ob_plane_002.location = (0.0, 0.03976, 1.0)
ob_plane_002.rotation_euler = (0.3688, -0.4766, -0.2249)
ob_plane_002.lineart.crease_threshold = 0.0
_m = ob_plane_002.modifiers.new('Bevel', 'BEVEL')
_m.width = 0.011
_m.width_pct = 0.011
_m.segments = 2
_m.limit_method = 'NONE'
ob_plane_004.location = (0.0, 0.03976, 1.0)
ob_plane_004.rotation_euler = (-0.02336, 2.083, 0.06524)
ob_plane_004.lineart.crease_threshold = 0.0
_m = ob_plane_004.modifiers.new('Bevel', 'BEVEL')
_m.width = 0.011
_m.width_pct = 0.011
_m.segments = 2
_m.limit_method = 'NONE'
ob_circle_004.location = (0.0, 0.0, 1.0)
ob_circle_004.lineart.crease_threshold = 0.0
_m = ob_circle_004.modifiers.new('Subdivision', 'SUBSURF')
_m.uv_smooth = 'PRESERVE_CORNERS'

# ---- collection membership
col_collection.objects.link(ob_circle)
col_collection.objects.link(ob_circle_002)
col_collection.objects.link(ob_circle_003)
col_collection.objects.link(ob_plane_002)
col_collection.objects.link(ob_plane_004)
col_collection.objects.link(ob_circle_004)

# ---- scene / render settings (as saved in the file)
scene.frame_start = 1; scene.frame_end = 250; scene.frame_set(18)
scene.render.engine = 'BLENDER_EEVEE_NEXT'
scene.cycles.use_denoising = False
scene.cycles.samples = 128
scene.cycles.sampling_pattern = 'TABULATED_SOBOL'
scene.cycles.use_adaptive_sampling = False
scene.cycles.use_light_tree = False
scene.view_settings.view_transform = 'Filmic'
bpy.context.view_layer.update()

# ---- added for rendering (the .blend has no active camera and no usable light): camera, sun
cam_auto = bpy.data.cameras.new('AutoCamera')
cam_auto.lens = 50.0
cam_auto.sensor_width = 36.0
cam_auto.clip_end = 1000.0
ob_auto_camera = bpy.data.objects.new('AutoCamera', cam_auto)
scene.collection.objects.link(ob_auto_camera)
ob_auto_camera.location = (4.82685, -5.79223, 4.86148)
ob_auto_camera.rotation_euler = (1.09748, -7.21219e-08, 0.694738)
scene.camera = ob_auto_camera
light_auto_sun = bpy.data.lights.new('AutoSun', 'SUN')
light_auto_sun.energy = 3.0
light_auto_sun.angle = 0.0523599
ob_auto_sun = bpy.data.objects.new('AutoSun', light_auto_sun)
scene.collection.objects.link(ob_auto_sun)
ob_auto_sun.rotation_euler = (0.872665, 0.174533, 0.523599)
bpy.context.view_layer.update()
